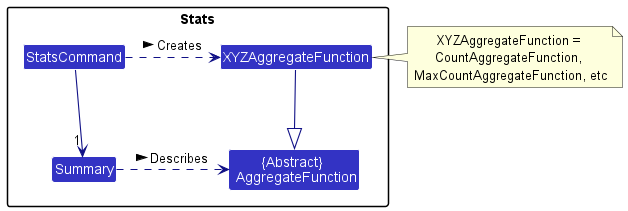

The diagram above was rendered by PlantUML. Its source (embedded in the PNG):
@startuml
!include ../style.puml
skinparam arrowThickness 1.1
skinparam arrowColor LOGIC_COLOR_T4
skinparam classBackgroundColor LOGIC_COLOR

package Stats {
Class StatsCommand
Class "{Abstract} \n AggregateFunction"
Class XYZAggregateFunction
Class Summary
}

StatsCommand .> XYZAggregateFunction : Creates >
XYZAggregateFunction --|> "{Abstract} \n AggregateFunction"
StatsCommand -DOWN-> "1" Summary
Summary .> "{Abstract} \n AggregateFunction" :Describes >

note right of XYZAggregateFunction: XYZAggregateFunction = \nCountAggregateFunction, \nMaxCountAggregateFunction, etc

@enduml